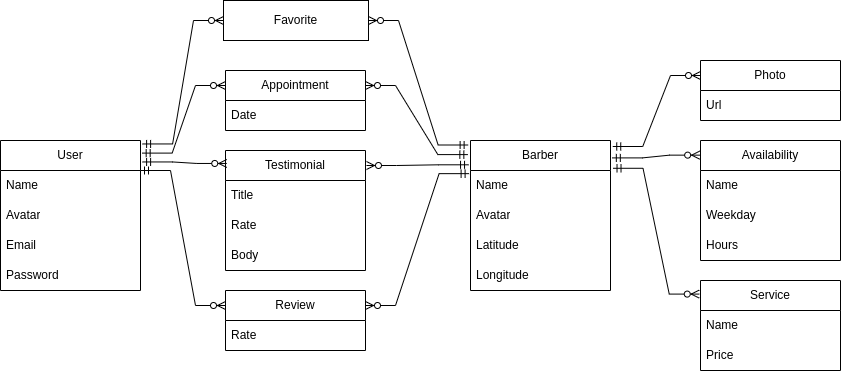

The diagram above was exported from draw.io. Its source (the exported page's mxGraphModel, read from the mxfile embedded in the PNG):
<mxGraphModel dx="1050" dy="618" grid="1" gridSize="10" guides="1" tooltips="1" connect="1" arrows="1" fold="1" page="1" pageScale="1" pageWidth="850" pageHeight="1100" math="0" shadow="0" extFonts="Permanent Marker^https://fonts.googleapis.com/css?family=Permanent+Marker">
  <root>
    <mxCell id="0" />
    <mxCell id="1" parent="0" />
    <mxCell id="0nDpDfRG_TgxZOa7dDZG-1" value="User" style="swimlane;fontStyle=0;childLayout=stackLayout;horizontal=1;startSize=30;horizontalStack=0;resizeParent=1;resizeParentMax=0;resizeLast=0;collapsible=1;marginBottom=0;whiteSpace=wrap;html=1;" parent="1" vertex="1">
      <mxGeometry x="130" y="350" width="140" height="150" as="geometry" />
    </mxCell>
    <mxCell id="0nDpDfRG_TgxZOa7dDZG-2" value="Name" style="text;strokeColor=none;fillColor=none;align=left;verticalAlign=middle;spacingLeft=4;spacingRight=4;overflow=hidden;points=[[0,0.5],[1,0.5]];portConstraint=eastwest;rotatable=0;whiteSpace=wrap;html=1;" parent="0nDpDfRG_TgxZOa7dDZG-1" vertex="1">
      <mxGeometry y="30" width="140" height="30" as="geometry" />
    </mxCell>
    <mxCell id="0nDpDfRG_TgxZOa7dDZG-3" value="Avatar" style="text;strokeColor=none;fillColor=none;align=left;verticalAlign=middle;spacingLeft=4;spacingRight=4;overflow=hidden;points=[[0,0.5],[1,0.5]];portConstraint=eastwest;rotatable=0;whiteSpace=wrap;html=1;" parent="0nDpDfRG_TgxZOa7dDZG-1" vertex="1">
      <mxGeometry y="60" width="140" height="30" as="geometry" />
    </mxCell>
    <mxCell id="0nDpDfRG_TgxZOa7dDZG-4" value="Email" style="text;strokeColor=none;fillColor=none;align=left;verticalAlign=middle;spacingLeft=4;spacingRight=4;overflow=hidden;points=[[0,0.5],[1,0.5]];portConstraint=eastwest;rotatable=0;whiteSpace=wrap;html=1;" parent="0nDpDfRG_TgxZOa7dDZG-1" vertex="1">
      <mxGeometry y="90" width="140" height="30" as="geometry" />
    </mxCell>
    <mxCell id="D7t5YvNZ0QmJuQi8yIo3-29" value="Password" style="text;strokeColor=none;fillColor=none;align=left;verticalAlign=middle;spacingLeft=4;spacingRight=4;overflow=hidden;points=[[0,0.5],[1,0.5]];portConstraint=eastwest;rotatable=0;whiteSpace=wrap;html=1;" vertex="1" parent="0nDpDfRG_TgxZOa7dDZG-1">
      <mxGeometry y="120" width="140" height="30" as="geometry" />
    </mxCell>
    <mxCell id="0nDpDfRG_TgxZOa7dDZG-5" value="Barber&lt;br&gt;" style="swimlane;fontStyle=0;childLayout=stackLayout;horizontal=1;startSize=30;horizontalStack=0;resizeParent=1;resizeParentMax=0;resizeLast=0;collapsible=1;marginBottom=0;whiteSpace=wrap;html=1;" parent="1" vertex="1">
      <mxGeometry x="600" y="350" width="140" height="150" as="geometry" />
    </mxCell>
    <mxCell id="0nDpDfRG_TgxZOa7dDZG-6" value="Name" style="text;strokeColor=none;fillColor=none;align=left;verticalAlign=middle;spacingLeft=4;spacingRight=4;overflow=hidden;points=[[0,0.5],[1,0.5]];portConstraint=eastwest;rotatable=0;whiteSpace=wrap;html=1;" parent="0nDpDfRG_TgxZOa7dDZG-5" vertex="1">
      <mxGeometry y="30" width="140" height="30" as="geometry" />
    </mxCell>
    <mxCell id="0nDpDfRG_TgxZOa7dDZG-7" value="Avatar" style="text;strokeColor=none;fillColor=none;align=left;verticalAlign=middle;spacingLeft=4;spacingRight=4;overflow=hidden;points=[[0,0.5],[1,0.5]];portConstraint=eastwest;rotatable=0;whiteSpace=wrap;html=1;" parent="0nDpDfRG_TgxZOa7dDZG-5" vertex="1">
      <mxGeometry y="60" width="140" height="30" as="geometry" />
    </mxCell>
    <mxCell id="0nDpDfRG_TgxZOa7dDZG-8" value="Latitude" style="text;strokeColor=none;fillColor=none;align=left;verticalAlign=middle;spacingLeft=4;spacingRight=4;overflow=hidden;points=[[0,0.5],[1,0.5]];portConstraint=eastwest;rotatable=0;whiteSpace=wrap;html=1;" parent="0nDpDfRG_TgxZOa7dDZG-5" vertex="1">
      <mxGeometry y="90" width="140" height="30" as="geometry" />
    </mxCell>
    <mxCell id="D7t5YvNZ0QmJuQi8yIo3-30" value="Longitude" style="text;strokeColor=none;fillColor=none;align=left;verticalAlign=middle;spacingLeft=4;spacingRight=4;overflow=hidden;points=[[0,0.5],[1,0.5]];portConstraint=eastwest;rotatable=0;whiteSpace=wrap;html=1;" vertex="1" parent="0nDpDfRG_TgxZOa7dDZG-5">
      <mxGeometry y="120" width="140" height="30" as="geometry" />
    </mxCell>
    <mxCell id="D7t5YvNZ0QmJuQi8yIo3-5" value="Appointment" style="swimlane;fontStyle=0;childLayout=stackLayout;horizontal=1;startSize=30;horizontalStack=0;resizeParent=1;resizeParentMax=0;resizeLast=0;collapsible=1;marginBottom=0;whiteSpace=wrap;html=1;" vertex="1" parent="1">
      <mxGeometry x="355" y="280" width="140" height="60" as="geometry" />
    </mxCell>
    <mxCell id="D7t5YvNZ0QmJuQi8yIo3-6" value="Date" style="text;strokeColor=none;fillColor=none;align=left;verticalAlign=middle;spacingLeft=4;spacingRight=4;overflow=hidden;points=[[0,0.5],[1,0.5]];portConstraint=eastwest;rotatable=0;whiteSpace=wrap;html=1;" vertex="1" parent="D7t5YvNZ0QmJuQi8yIo3-5">
      <mxGeometry y="30" width="140" height="30" as="geometry" />
    </mxCell>
    <mxCell id="D7t5YvNZ0QmJuQi8yIo3-9" value="Photo" style="swimlane;fontStyle=0;childLayout=stackLayout;horizontal=1;startSize=30;horizontalStack=0;resizeParent=1;resizeParentMax=0;resizeLast=0;collapsible=1;marginBottom=0;whiteSpace=wrap;html=1;" vertex="1" parent="1">
      <mxGeometry x="830" y="270" width="140" height="60" as="geometry" />
    </mxCell>
    <mxCell id="D7t5YvNZ0QmJuQi8yIo3-10" value="Url" style="text;strokeColor=none;fillColor=none;align=left;verticalAlign=middle;spacingLeft=4;spacingRight=4;overflow=hidden;points=[[0,0.5],[1,0.5]];portConstraint=eastwest;rotatable=0;whiteSpace=wrap;html=1;" vertex="1" parent="D7t5YvNZ0QmJuQi8yIo3-9">
      <mxGeometry y="30" width="140" height="30" as="geometry" />
    </mxCell>
    <mxCell id="D7t5YvNZ0QmJuQi8yIo3-13" value="Review" style="swimlane;fontStyle=0;childLayout=stackLayout;horizontal=1;startSize=30;horizontalStack=0;resizeParent=1;resizeParentMax=0;resizeLast=0;collapsible=1;marginBottom=0;whiteSpace=wrap;html=1;" vertex="1" parent="1">
      <mxGeometry x="355" y="500" width="140" height="60" as="geometry" />
    </mxCell>
    <mxCell id="D7t5YvNZ0QmJuQi8yIo3-14" value="Rate" style="text;strokeColor=none;fillColor=none;align=left;verticalAlign=middle;spacingLeft=4;spacingRight=4;overflow=hidden;points=[[0,0.5],[1,0.5]];portConstraint=eastwest;rotatable=0;whiteSpace=wrap;html=1;" vertex="1" parent="D7t5YvNZ0QmJuQi8yIo3-13">
      <mxGeometry y="30" width="140" height="30" as="geometry" />
    </mxCell>
    <mxCell id="D7t5YvNZ0QmJuQi8yIo3-17" value="Service" style="swimlane;fontStyle=0;childLayout=stackLayout;horizontal=1;startSize=30;horizontalStack=0;resizeParent=1;resizeParentMax=0;resizeLast=0;collapsible=1;marginBottom=0;whiteSpace=wrap;html=1;" vertex="1" parent="1">
      <mxGeometry x="830" y="490" width="140" height="90" as="geometry" />
    </mxCell>
    <mxCell id="D7t5YvNZ0QmJuQi8yIo3-18" value="Name" style="text;strokeColor=none;fillColor=none;align=left;verticalAlign=middle;spacingLeft=4;spacingRight=4;overflow=hidden;points=[[0,0.5],[1,0.5]];portConstraint=eastwest;rotatable=0;whiteSpace=wrap;html=1;" vertex="1" parent="D7t5YvNZ0QmJuQi8yIo3-17">
      <mxGeometry y="30" width="140" height="30" as="geometry" />
    </mxCell>
    <mxCell id="D7t5YvNZ0QmJuQi8yIo3-19" value="Price" style="text;strokeColor=none;fillColor=none;align=left;verticalAlign=middle;spacingLeft=4;spacingRight=4;overflow=hidden;points=[[0,0.5],[1,0.5]];portConstraint=eastwest;rotatable=0;whiteSpace=wrap;html=1;" vertex="1" parent="D7t5YvNZ0QmJuQi8yIo3-17">
      <mxGeometry y="60" width="140" height="30" as="geometry" />
    </mxCell>
    <mxCell id="D7t5YvNZ0QmJuQi8yIo3-21" value="Testimonial" style="swimlane;fontStyle=0;childLayout=stackLayout;horizontal=1;startSize=30;horizontalStack=0;resizeParent=1;resizeParentMax=0;resizeLast=0;collapsible=1;marginBottom=0;whiteSpace=wrap;html=1;" vertex="1" parent="1">
      <mxGeometry x="355" y="360" width="140" height="120" as="geometry" />
    </mxCell>
    <mxCell id="D7t5YvNZ0QmJuQi8yIo3-22" value="Title" style="text;strokeColor=none;fillColor=none;align=left;verticalAlign=middle;spacingLeft=4;spacingRight=4;overflow=hidden;points=[[0,0.5],[1,0.5]];portConstraint=eastwest;rotatable=0;whiteSpace=wrap;html=1;" vertex="1" parent="D7t5YvNZ0QmJuQi8yIo3-21">
      <mxGeometry y="30" width="140" height="30" as="geometry" />
    </mxCell>
    <mxCell id="D7t5YvNZ0QmJuQi8yIo3-23" value="Rate" style="text;strokeColor=none;fillColor=none;align=left;verticalAlign=middle;spacingLeft=4;spacingRight=4;overflow=hidden;points=[[0,0.5],[1,0.5]];portConstraint=eastwest;rotatable=0;whiteSpace=wrap;html=1;" vertex="1" parent="D7t5YvNZ0QmJuQi8yIo3-21">
      <mxGeometry y="60" width="140" height="30" as="geometry" />
    </mxCell>
    <mxCell id="D7t5YvNZ0QmJuQi8yIo3-24" value="Body" style="text;strokeColor=none;fillColor=none;align=left;verticalAlign=middle;spacingLeft=4;spacingRight=4;overflow=hidden;points=[[0,0.5],[1,0.5]];portConstraint=eastwest;rotatable=0;whiteSpace=wrap;html=1;" vertex="1" parent="D7t5YvNZ0QmJuQi8yIo3-21">
      <mxGeometry y="90" width="140" height="30" as="geometry" />
    </mxCell>
    <mxCell id="D7t5YvNZ0QmJuQi8yIo3-25" value="Availability" style="swimlane;fontStyle=0;childLayout=stackLayout;horizontal=1;startSize=30;horizontalStack=0;resizeParent=1;resizeParentMax=0;resizeLast=0;collapsible=1;marginBottom=0;whiteSpace=wrap;html=1;" vertex="1" parent="1">
      <mxGeometry x="830" y="350" width="140" height="120" as="geometry" />
    </mxCell>
    <mxCell id="D7t5YvNZ0QmJuQi8yIo3-26" value="Name" style="text;strokeColor=none;fillColor=none;align=left;verticalAlign=middle;spacingLeft=4;spacingRight=4;overflow=hidden;points=[[0,0.5],[1,0.5]];portConstraint=eastwest;rotatable=0;whiteSpace=wrap;html=1;" vertex="1" parent="D7t5YvNZ0QmJuQi8yIo3-25">
      <mxGeometry y="30" width="140" height="30" as="geometry" />
    </mxCell>
    <mxCell id="D7t5YvNZ0QmJuQi8yIo3-27" value="Weekday" style="text;strokeColor=none;fillColor=none;align=left;verticalAlign=middle;spacingLeft=4;spacingRight=4;overflow=hidden;points=[[0,0.5],[1,0.5]];portConstraint=eastwest;rotatable=0;whiteSpace=wrap;html=1;" vertex="1" parent="D7t5YvNZ0QmJuQi8yIo3-25">
      <mxGeometry y="60" width="140" height="30" as="geometry" />
    </mxCell>
    <mxCell id="D7t5YvNZ0QmJuQi8yIo3-36" value="Hours" style="text;strokeColor=none;fillColor=none;align=left;verticalAlign=middle;spacingLeft=4;spacingRight=4;overflow=hidden;points=[[0,0.5],[1,0.5]];portConstraint=eastwest;rotatable=0;whiteSpace=wrap;html=1;" vertex="1" parent="D7t5YvNZ0QmJuQi8yIo3-25">
      <mxGeometry y="90" width="140" height="30" as="geometry" />
    </mxCell>
    <mxCell id="D7t5YvNZ0QmJuQi8yIo3-33" value="Favorite" style="whiteSpace=wrap;html=1;align=center;" vertex="1" parent="1">
      <mxGeometry x="353" y="210" width="145" height="40" as="geometry" />
    </mxCell>
    <mxCell id="D7t5YvNZ0QmJuQi8yIo3-37" value="" style="edgeStyle=entityRelationEdgeStyle;fontSize=12;html=1;endArrow=ERzeroToMany;startArrow=ERmandOne;rounded=0;entryX=0;entryY=0.5;entryDx=0;entryDy=0;exitX=1.015;exitY=0.023;exitDx=0;exitDy=0;exitPerimeter=0;" edge="1" parent="1" source="0nDpDfRG_TgxZOa7dDZG-1" target="D7t5YvNZ0QmJuQi8yIo3-33">
      <mxGeometry width="100" height="100" relative="1" as="geometry">
        <mxPoint x="210" y="280" as="sourcePoint" />
        <mxPoint x="590" y="380" as="targetPoint" />
      </mxGeometry>
    </mxCell>
    <mxCell id="D7t5YvNZ0QmJuQi8yIo3-38" value="" style="edgeStyle=entityRelationEdgeStyle;fontSize=12;html=1;endArrow=ERzeroToMany;startArrow=ERmandOne;rounded=0;entryX=0;entryY=0.25;entryDx=0;entryDy=0;exitX=1.016;exitY=0.04;exitDx=0;exitDy=0;exitPerimeter=0;" edge="1" parent="1" source="0nDpDfRG_TgxZOa7dDZG-5" target="D7t5YvNZ0QmJuQi8yIo3-9">
      <mxGeometry width="100" height="100" relative="1" as="geometry">
        <mxPoint x="749.52" y="349.99999999999994" as="sourcePoint" />
        <mxPoint x="830" y="218.45" as="targetPoint" />
      </mxGeometry>
    </mxCell>
    <mxCell id="D7t5YvNZ0QmJuQi8yIo3-39" value="" style="edgeStyle=entityRelationEdgeStyle;fontSize=12;html=1;endArrow=ERzeroToMany;startArrow=ERmandOne;rounded=0;entryX=-0.006;entryY=0.122;entryDx=0;entryDy=0;exitX=1.013;exitY=0.116;exitDx=0;exitDy=0;exitPerimeter=0;entryPerimeter=0;" edge="1" parent="1" source="0nDpDfRG_TgxZOa7dDZG-5" target="D7t5YvNZ0QmJuQi8yIo3-25">
      <mxGeometry width="100" height="100" relative="1" as="geometry">
        <mxPoint x="740.98" y="435.04999999999995" as="sourcePoint" />
        <mxPoint x="830" y="360" as="targetPoint" />
      </mxGeometry>
    </mxCell>
    <mxCell id="D7t5YvNZ0QmJuQi8yIo3-40" value="" style="edgeStyle=entityRelationEdgeStyle;fontSize=12;html=1;endArrow=ERzeroToMany;startArrow=ERmandOne;rounded=0;entryX=-0.009;entryY=0.151;entryDx=0;entryDy=0;exitX=1.018;exitY=-0.074;exitDx=0;exitDy=0;exitPerimeter=0;entryPerimeter=0;" edge="1" parent="1" source="0nDpDfRG_TgxZOa7dDZG-6" target="D7t5YvNZ0QmJuQi8yIo3-17">
      <mxGeometry width="100" height="100" relative="1" as="geometry">
        <mxPoint x="760.98" y="380.04999999999995" as="sourcePoint" />
        <mxPoint x="850" y="305" as="targetPoint" />
      </mxGeometry>
    </mxCell>
    <mxCell id="D7t5YvNZ0QmJuQi8yIo3-41" value="" style="edgeStyle=entityRelationEdgeStyle;fontSize=12;html=1;endArrow=ERzeroToMany;startArrow=ERmandOne;rounded=0;entryX=1;entryY=0.5;entryDx=0;entryDy=0;exitX=-0.017;exitY=0.03;exitDx=0;exitDy=0;exitPerimeter=0;" edge="1" parent="1" source="0nDpDfRG_TgxZOa7dDZG-5" target="D7t5YvNZ0QmJuQi8yIo3-33">
      <mxGeometry x="1" y="-269" width="100" height="100" relative="1" as="geometry">
        <mxPoint x="550" y="375.7700000000001" as="sourcePoint" />
        <mxPoint x="630.48" y="244.22" as="targetPoint" />
        <mxPoint x="257" y="-189" as="offset" />
      </mxGeometry>
    </mxCell>
    <mxCell id="D7t5YvNZ0QmJuQi8yIo3-42" value="" style="edgeStyle=entityRelationEdgeStyle;fontSize=12;html=1;endArrow=ERzeroToMany;startArrow=ERmandOne;rounded=0;entryX=1;entryY=0.25;entryDx=0;entryDy=0;exitX=-0.019;exitY=0.094;exitDx=0;exitDy=0;exitPerimeter=0;" edge="1" parent="1" source="0nDpDfRG_TgxZOa7dDZG-5" target="D7t5YvNZ0QmJuQi8yIo3-5">
      <mxGeometry x="1" y="-269" width="100" height="100" relative="1" as="geometry">
        <mxPoint x="600" y="368" as="sourcePoint" />
        <mxPoint x="570" y="466.63" as="targetPoint" />
        <mxPoint x="257" y="-189" as="offset" />
      </mxGeometry>
    </mxCell>
    <mxCell id="D7t5YvNZ0QmJuQi8yIo3-43" value="" style="edgeStyle=entityRelationEdgeStyle;fontSize=12;html=1;endArrow=ERzeroToMany;startArrow=ERmandOne;rounded=0;entryX=1.007;entryY=0.125;entryDx=0;entryDy=0;entryPerimeter=0;exitX=-0.014;exitY=0.162;exitDx=0;exitDy=0;exitPerimeter=0;" edge="1" parent="1" source="0nDpDfRG_TgxZOa7dDZG-5" target="D7t5YvNZ0QmJuQi8yIo3-21">
      <mxGeometry x="1" y="-269" width="100" height="100" relative="1" as="geometry">
        <mxPoint x="580" y="410" as="sourcePoint" />
        <mxPoint x="505" y="304.9999999999999" as="targetPoint" />
        <mxPoint x="257" y="-189" as="offset" />
      </mxGeometry>
    </mxCell>
    <mxCell id="D7t5YvNZ0QmJuQi8yIo3-44" value="" style="edgeStyle=entityRelationEdgeStyle;fontSize=12;html=1;endArrow=ERzeroToMany;startArrow=ERmandOne;rounded=0;entryX=1;entryY=0.25;entryDx=0;entryDy=0;exitX=-0.01;exitY=0.105;exitDx=0;exitDy=0;exitPerimeter=0;" edge="1" parent="1" source="0nDpDfRG_TgxZOa7dDZG-6" target="D7t5YvNZ0QmJuQi8yIo3-13">
      <mxGeometry x="1" y="-269" width="100" height="100" relative="1" as="geometry">
        <mxPoint x="608.04" y="384.29999999999995" as="sourcePoint" />
        <mxPoint x="505.98" y="385" as="targetPoint" />
        <mxPoint x="257" y="-189" as="offset" />
      </mxGeometry>
    </mxCell>
    <mxCell id="D7t5YvNZ0QmJuQi8yIo3-45" value="" style="edgeStyle=entityRelationEdgeStyle;fontSize=12;html=1;endArrow=ERzeroToMany;startArrow=ERmandOne;rounded=0;entryX=0;entryY=0.25;entryDx=0;entryDy=0;exitX=1.012;exitY=0.084;exitDx=0;exitDy=0;exitPerimeter=0;" edge="1" parent="1" source="0nDpDfRG_TgxZOa7dDZG-1" target="D7t5YvNZ0QmJuQi8yIo3-5">
      <mxGeometry width="100" height="100" relative="1" as="geometry">
        <mxPoint x="282.0999999999999" y="363.44999999999993" as="sourcePoint" />
        <mxPoint x="363" y="240" as="targetPoint" />
      </mxGeometry>
    </mxCell>
    <mxCell id="D7t5YvNZ0QmJuQi8yIo3-46" value="" style="edgeStyle=entityRelationEdgeStyle;fontSize=12;html=1;endArrow=ERzeroToMany;startArrow=ERmandOne;rounded=0;entryX=0.009;entryY=0.108;entryDx=0;entryDy=0;exitX=1.015;exitY=0.143;exitDx=0;exitDy=0;exitPerimeter=0;entryPerimeter=0;" edge="1" parent="1" source="0nDpDfRG_TgxZOa7dDZG-1" target="D7t5YvNZ0QmJuQi8yIo3-21">
      <mxGeometry width="100" height="100" relative="1" as="geometry">
        <mxPoint x="282.65999999999997" y="373.65" as="sourcePoint" />
        <mxPoint x="365" y="305" as="targetPoint" />
      </mxGeometry>
    </mxCell>
    <mxCell id="D7t5YvNZ0QmJuQi8yIo3-47" value="" style="edgeStyle=entityRelationEdgeStyle;fontSize=12;html=1;endArrow=ERzeroToMany;startArrow=ERmandOne;rounded=0;entryX=0;entryY=0.25;entryDx=0;entryDy=0;" edge="1" parent="1" target="D7t5YvNZ0QmJuQi8yIo3-13">
      <mxGeometry width="100" height="100" relative="1" as="geometry">
        <mxPoint x="270" y="380" as="sourcePoint" />
        <mxPoint x="366.26" y="382.9599999999999" as="targetPoint" />
      </mxGeometry>
    </mxCell>
  </root>
</mxGraphModel>